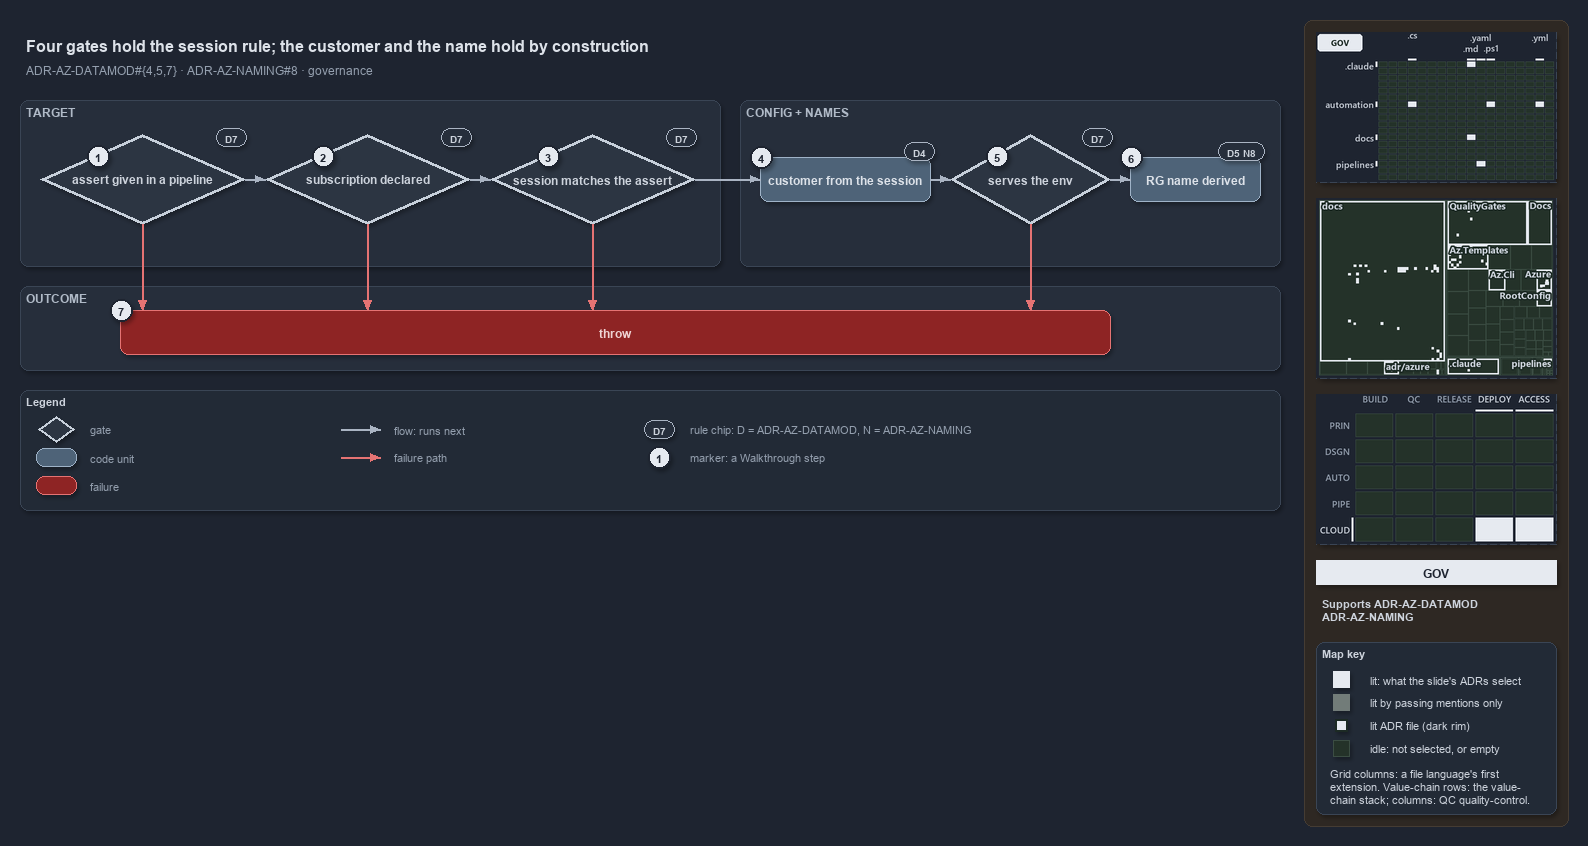

The diagram above was exported from draw.io. Its source (the exported page's mxGraphModel, read from the mxfile embedded in the PNG):
<mxGraphModel dx="1024" dy="768" grid="0" gridSize="10" guides="1" tooltips="1" connect="1" arrows="1" fold="1" page="1" pageScale="1" pageWidth="1572" pageHeight="640" background="#1E2430" math="0" shadow="1">
  <root>
    <mxCell id="0" />
    <mxCell id="1" parent="0" />
    <mxCell id="sidebar-bg" value="" style="rounded=1;arcSize=2;html=1;fillColor=#2E2823;strokeColor=#453C33;shadow=0;" vertex="1" parent="1">
      <mxGeometry x="1304" y="4" width="264" height="806" as="geometry" />
    </mxCell>
    <mxCell id="title" value="Four gates hold the session rule; the customer and the name hold by construction" style="text;html=1;align=left;verticalAlign=middle;fontSize=16;fontStyle=1;fontColor=#DDE2E9;" vertex="1" parent="1">
      <mxGeometry x="20" y="14" width="1260" height="30" as="geometry" />
    </mxCell>
    <mxCell id="subtitle" value="ADR-AZ-DATAMOD#{4,5,7} &amp;#183; ADR-AZ-NAMING#8 &amp;#183; governance" style="text;html=1;align=left;verticalAlign=middle;fontSize=12;fontColor=#949FAE;" vertex="1" parent="1">
      <mxGeometry x="20" y="44" width="1240" height="20" as="geometry" />
    </mxCell>
    <mxCell id="band-target" value="TARGET" style="rounded=1;html=1;arcSize=3;fillColor=#262E3B;strokeColor=#3A4555;verticalAlign=top;align=left;spacingLeft=8;fontStyle=1;fontSize=12;fontColor=#B0BAC7;" vertex="1" parent="1">
      <mxGeometry x="20" y="84" width="700" height="166" as="geometry" />
    </mxCell>
    <mxCell id="band-config" value="CONFIG + NAMES" style="rounded=1;html=1;arcSize=3;fillColor=#262E3B;strokeColor=#3A4555;verticalAlign=top;align=left;spacingLeft=8;fontStyle=1;fontSize=12;fontColor=#B0BAC7;" vertex="1" parent="1">
      <mxGeometry x="740" y="84" width="540" height="166" as="geometry" />
    </mxCell>
    <mxCell id="band-outcome" value="OUTCOME" style="rounded=1;html=1;arcSize=3;fillColor=#262E3B;strokeColor=#3A4555;verticalAlign=top;align=left;spacingLeft=8;fontStyle=1;fontSize=12;fontColor=#B0BAC7;" vertex="1" parent="1">
      <mxGeometry x="20" y="270" width="1260" height="84" as="geometry" />
    </mxCell>
    <mxCell id="g-assert-given" value="&lt;b&gt;assert given in a pipeline&lt;/b&gt;" style="rhombus;whiteSpace=wrap;html=1;fillColor=#2C3542;strokeColor=#C7D0DB;strokeWidth=3;fontColor=#CDD3DC;fontSize=12;" vertex="1" parent="1">
      <mxGeometry x="40" y="118" width="205" height="90" as="geometry" />
    </mxCell>
    <mxCell id="g-declared" value="&lt;b&gt;subscription declared&lt;/b&gt;" style="rhombus;whiteSpace=wrap;html=1;fillColor=#2C3542;strokeColor=#C7D0DB;strokeWidth=3;fontColor=#CDD3DC;fontSize=12;" vertex="1" parent="1">
      <mxGeometry x="265" y="118" width="205" height="90" as="geometry" />
    </mxCell>
    <mxCell id="g-matches" value="&lt;b&gt;session matches the assert&lt;/b&gt;" style="rhombus;whiteSpace=wrap;html=1;fillColor=#2C3542;strokeColor=#C7D0DB;strokeWidth=3;fontColor=#CDD3DC;fontSize=12;" vertex="1" parent="1">
      <mxGeometry x="490" y="118" width="205" height="90" as="geometry" />
    </mxCell>
    <mxCell id="g-customer" value="&lt;b&gt;customer from the session&lt;/b&gt;" style="rounded=1;whiteSpace=wrap;html=1;arcSize=20;fillColor=#4E6378;strokeColor=#9FB3C8;fontColor=#DDE2E9;fontSize=12;" vertex="1" parent="1">
      <mxGeometry x="760" y="141" width="170" height="44" as="geometry" />
    </mxCell>
    <mxCell id="g-serves" value="&lt;b&gt;serves the env&lt;/b&gt;" style="rhombus;whiteSpace=wrap;html=1;fillColor=#2C3542;strokeColor=#C7D0DB;strokeWidth=3;fontColor=#CDD3DC;fontSize=12;" vertex="1" parent="1">
      <mxGeometry x="950" y="118" width="160" height="90" as="geometry" />
    </mxCell>
    <mxCell id="g-rg" value="&lt;b&gt;RG name derived&lt;/b&gt;" style="rounded=1;whiteSpace=wrap;html=1;arcSize=20;fillColor=#4E6378;strokeColor=#9FB3C8;fontColor=#DDE2E9;fontSize=12;" vertex="1" parent="1">
      <mxGeometry x="1130" y="141" width="130" height="44" as="geometry" />
    </mxCell>
    <mxCell id="g-throw" value="&lt;b&gt;throw&lt;/b&gt;" style="rounded=1;whiteSpace=wrap;html=1;arcSize=20;fillColor=#8E2424;strokeColor=#E57373;fontColor=#EFD4D4;fontSize=12;" vertex="1" parent="1">
      <mxGeometry x="120" y="294" width="990" height="44" as="geometry" />
    </mxCell>
    <mxCell id="port-throw-1" value="" style="text;html=1;strokeColor=none;fillColor=none;" vertex="1" parent="1">
      <mxGeometry x="142" y="294" width="1" height="1" as="geometry" />
    </mxCell>
    <mxCell id="port-throw-2" value="" style="text;html=1;strokeColor=none;fillColor=none;" vertex="1" parent="1">
      <mxGeometry x="367" y="294" width="1" height="1" as="geometry" />
    </mxCell>
    <mxCell id="port-throw-3" value="" style="text;html=1;strokeColor=none;fillColor=none;" vertex="1" parent="1">
      <mxGeometry x="592" y="294" width="1" height="1" as="geometry" />
    </mxCell>
    <mxCell id="port-throw-4" value="" style="text;html=1;strokeColor=none;fillColor=none;" vertex="1" parent="1">
      <mxGeometry x="1030" y="294" width="1" height="1" as="geometry" />
    </mxCell>
    <mxCell id="e-given-declared" value="" style="edgeStyle=orthogonalEdgeStyle;rounded=1;html=1;fontSize=10;fontColor=#CDD3DC;endArrow=block;strokeColor=#AAB4C3;shadow=0;" edge="1" parent="1" source="g-assert-given" target="g-declared">
      <mxGeometry relative="1" as="geometry" />
    </mxCell>
    <mxCell id="e-declared-matches" value="" style="edgeStyle=orthogonalEdgeStyle;rounded=1;html=1;fontSize=10;fontColor=#CDD3DC;endArrow=block;strokeColor=#AAB4C3;shadow=0;" edge="1" parent="1" source="g-declared" target="g-matches">
      <mxGeometry relative="1" as="geometry" />
    </mxCell>
    <mxCell id="e-matches-customer" value="" style="edgeStyle=orthogonalEdgeStyle;rounded=1;html=1;fontSize=10;fontColor=#CDD3DC;endArrow=block;strokeColor=#AAB4C3;shadow=0;" edge="1" parent="1" source="g-matches" target="g-customer">
      <mxGeometry relative="1" as="geometry" />
    </mxCell>
    <mxCell id="e-customer-serves" value="" style="edgeStyle=orthogonalEdgeStyle;rounded=1;html=1;fontSize=10;fontColor=#CDD3DC;endArrow=block;strokeColor=#AAB4C3;shadow=0;" edge="1" parent="1" source="g-customer" target="g-serves">
      <mxGeometry relative="1" as="geometry" />
    </mxCell>
    <mxCell id="e-serves-rg" value="" style="edgeStyle=orthogonalEdgeStyle;rounded=1;html=1;fontSize=10;fontColor=#CDD3DC;endArrow=block;strokeColor=#AAB4C3;shadow=0;" edge="1" parent="1" source="g-serves" target="g-rg">
      <mxGeometry relative="1" as="geometry" />
    </mxCell>
    <mxCell id="e-given-throw" value="" style="edgeStyle=orthogonalEdgeStyle;rounded=1;html=1;fontSize=10;endArrow=block;strokeColor=#E57373;shadow=0;fontColor=#CDD3DC;" edge="1" parent="1" source="g-assert-given" target="port-throw-1">
      <mxGeometry relative="1" as="geometry" />
    </mxCell>
    <mxCell id="e-declared-throw" value="" style="edgeStyle=orthogonalEdgeStyle;rounded=1;html=1;fontSize=10;endArrow=block;strokeColor=#E57373;shadow=0;fontColor=#CDD3DC;" edge="1" parent="1" source="g-declared" target="port-throw-2">
      <mxGeometry relative="1" as="geometry" />
    </mxCell>
    <mxCell id="e-matches-throw" value="" style="edgeStyle=orthogonalEdgeStyle;rounded=1;html=1;fontSize=10;endArrow=block;strokeColor=#E57373;shadow=0;fontColor=#CDD3DC;" edge="1" parent="1" source="g-matches" target="port-throw-3">
      <mxGeometry relative="1" as="geometry" />
    </mxCell>
    <mxCell id="e-serves-throw" value="" style="edgeStyle=orthogonalEdgeStyle;rounded=1;html=1;fontSize=10;endArrow=block;strokeColor=#E57373;shadow=0;fontColor=#CDD3DC;" edge="1" parent="1" source="g-serves" target="port-throw-4">
      <mxGeometry relative="1" as="geometry" />
    </mxCell>
    <mxCell id="chip-given" value="D7" style="rounded=1;arcSize=50;whiteSpace=wrap;html=1;fillColor=#262E3B;strokeColor=#AAB4C3;fontColor=#CDD3DC;fontStyle=1;fontSize=10.5;" vertex="1" parent="1">
      <mxGeometry x="216" y="112" width="30" height="18" as="geometry" />
    </mxCell>
    <mxCell id="chip-declared" value="D7" style="rounded=1;arcSize=50;whiteSpace=wrap;html=1;fillColor=#262E3B;strokeColor=#AAB4C3;fontColor=#CDD3DC;fontStyle=1;fontSize=10.5;" vertex="1" parent="1">
      <mxGeometry x="441" y="112" width="30" height="18" as="geometry" />
    </mxCell>
    <mxCell id="chip-matches" value="D7" style="rounded=1;arcSize=50;whiteSpace=wrap;html=1;fillColor=#262E3B;strokeColor=#AAB4C3;fontColor=#CDD3DC;fontStyle=1;fontSize=10.5;" vertex="1" parent="1">
      <mxGeometry x="666" y="112" width="30" height="18" as="geometry" />
    </mxCell>
    <mxCell id="chip-customer" value="D4" style="rounded=1;arcSize=50;whiteSpace=wrap;html=1;fillColor=#262E3B;strokeColor=#AAB4C3;fontColor=#CDD3DC;fontStyle=1;fontSize=10.5;" vertex="1" parent="1">
      <mxGeometry x="904" y="126" width="30" height="18" as="geometry" />
    </mxCell>
    <mxCell id="chip-serves" value="D7" style="rounded=1;arcSize=50;whiteSpace=wrap;html=1;fillColor=#262E3B;strokeColor=#AAB4C3;fontColor=#CDD3DC;fontStyle=1;fontSize=10.5;" vertex="1" parent="1">
      <mxGeometry x="1082" y="112" width="30" height="18" as="geometry" />
    </mxCell>
    <mxCell id="chip-rg" value="D5 N8" style="rounded=1;arcSize=50;whiteSpace=wrap;html=1;fillColor=#262E3B;strokeColor=#AAB4C3;fontColor=#CDD3DC;fontStyle=1;fontSize=10.5;" vertex="1" parent="1">
      <mxGeometry x="1218" y="126" width="46" height="18" as="geometry" />
    </mxCell>
    <mxCell id="mark-1" value="1" style="ellipse;html=1;fillColor=#E6EAF0;strokeColor=#1E2430;strokeWidth=2;fontColor=#1E2430;fontStyle=1;fontSize=11;" vertex="1" parent="1">
      <mxGeometry x="87" y="129" width="22" height="22" as="geometry" />
    </mxCell>
    <mxCell id="mark-2" value="2" style="ellipse;html=1;fillColor=#E6EAF0;strokeColor=#1E2430;strokeWidth=2;fontColor=#1E2430;fontStyle=1;fontSize=11;" vertex="1" parent="1">
      <mxGeometry x="312" y="129" width="22" height="22" as="geometry" />
    </mxCell>
    <mxCell id="mark-3" value="3" style="ellipse;html=1;fillColor=#E6EAF0;strokeColor=#1E2430;strokeWidth=2;fontColor=#1E2430;fontStyle=1;fontSize=11;" vertex="1" parent="1">
      <mxGeometry x="537" y="129" width="22" height="22" as="geometry" />
    </mxCell>
    <mxCell id="mark-4" value="4" style="ellipse;html=1;fillColor=#E6EAF0;strokeColor=#1E2430;strokeWidth=2;fontColor=#1E2430;fontStyle=1;fontSize=11;" vertex="1" parent="1">
      <mxGeometry x="750" y="130" width="22" height="22" as="geometry" />
    </mxCell>
    <mxCell id="mark-5" value="5" style="ellipse;html=1;fillColor=#E6EAF0;strokeColor=#1E2430;strokeWidth=2;fontColor=#1E2430;fontStyle=1;fontSize=11;" vertex="1" parent="1">
      <mxGeometry x="986" y="129" width="22" height="22" as="geometry" />
    </mxCell>
    <mxCell id="mark-6" value="6" style="ellipse;html=1;fillColor=#E6EAF0;strokeColor=#1E2430;strokeWidth=2;fontColor=#1E2430;fontStyle=1;fontSize=11;" vertex="1" parent="1">
      <mxGeometry x="1120" y="130" width="22" height="22" as="geometry" />
    </mxCell>
    <mxCell id="mark-7" value="7" style="ellipse;html=1;fillColor=#E6EAF0;strokeColor=#1E2430;strokeWidth=2;fontColor=#1E2430;fontStyle=1;fontSize=11;" vertex="1" parent="1">
      <mxGeometry x="110" y="283" width="22" height="22" as="geometry" />
    </mxCell>
    <mxCell id="legend" value="&lt;b&gt;Legend&lt;/b&gt;" style="rounded=1;whiteSpace=wrap;html=1;arcSize=6;fillColor=#222A36;strokeColor=#3A4555;align=left;verticalAlign=top;spacing=8;fontSize=11;fontColor=#CDD3DC;" vertex="1" parent="1">
      <mxGeometry x="20" y="374" width="1260" height="120" as="geometry" />
    </mxCell>
    <mxCell id="lg-gate" value="" style="rhombus;html=1;fillColor=#2C3542;strokeColor=#C7D0DB;strokeWidth=2;fontColor=#CDD3DC;" vertex="1" parent="1">
      <mxGeometry x="38" y="400" width="36" height="26" as="geometry" />
    </mxCell>
    <mxCell id="lg-gate-t" value="gate" style="text;html=1;align=left;verticalAlign=middle;fontSize=11;fontColor=#949FAE;" vertex="1" parent="1">
      <mxGeometry x="84" y="403" width="200" height="20" as="geometry" />
    </mxCell>
    <mxCell id="lg-code" value="" style="rounded=1;html=1;arcSize=20;fillColor=#4E6378;strokeColor=#9FB3C8;" vertex="1" parent="1">
      <mxGeometry x="36" y="432" width="40" height="18" as="geometry" />
    </mxCell>
    <mxCell id="lg-code-t" value="code unit" style="text;html=1;align=left;verticalAlign=middle;fontSize=11;fontColor=#949FAE;" vertex="1" parent="1">
      <mxGeometry x="84" y="431" width="200" height="20" as="geometry" />
    </mxCell>
    <mxCell id="lg-failure" value="" style="rounded=1;html=1;arcSize=20;fillColor=#8E2424;strokeColor=#E57373;" vertex="1" parent="1">
      <mxGeometry x="36" y="460" width="40" height="18" as="geometry" />
    </mxCell>
    <mxCell id="lg-failure-t" value="failure" style="text;html=1;align=left;verticalAlign=middle;fontSize=11;fontColor=#949FAE;" vertex="1" parent="1">
      <mxGeometry x="84" y="459" width="200" height="20" as="geometry" />
    </mxCell>
    <mxCell id="lg-flow-a" value="" style="text;html=1;strokeColor=none;fillColor=none;" vertex="1" parent="1">
      <mxGeometry x="340" y="413" width="1" height="1" as="geometry" />
    </mxCell>
    <mxCell id="lg-flow-b" value="" style="text;html=1;strokeColor=none;fillColor=none;" vertex="1" parent="1">
      <mxGeometry x="380" y="413" width="1" height="1" as="geometry" />
    </mxCell>
    <mxCell id="lg-flow" value="" style="edgeStyle=orthogonalEdgeStyle;rounded=1;html=1;endArrow=block;strokeColor=#AAB4C3;shadow=0;fontColor=#CDD3DC;" edge="1" parent="1" source="lg-flow-a" target="lg-flow-b">
      <mxGeometry relative="1" as="geometry" />
    </mxCell>
    <mxCell id="lg-flow-t" value="flow: runs next" style="text;html=1;align=left;verticalAlign=middle;fontSize=11;fontColor=#949FAE;" vertex="1" parent="1">
      <mxGeometry x="388" y="403" width="220" height="20" as="geometry" />
    </mxCell>
    <mxCell id="lg-fail-a" value="" style="text;html=1;strokeColor=none;fillColor=none;" vertex="1" parent="1">
      <mxGeometry x="340" y="441" width="1" height="1" as="geometry" />
    </mxCell>
    <mxCell id="lg-fail-b" value="" style="text;html=1;strokeColor=none;fillColor=none;" vertex="1" parent="1">
      <mxGeometry x="380" y="441" width="1" height="1" as="geometry" />
    </mxCell>
    <mxCell id="lg-fail" value="" style="edgeStyle=orthogonalEdgeStyle;rounded=1;html=1;endArrow=block;strokeColor=#E57373;shadow=0;fontColor=#CDD3DC;" edge="1" parent="1" source="lg-fail-a" target="lg-fail-b">
      <mxGeometry relative="1" as="geometry" />
    </mxCell>
    <mxCell id="lg-fail-t" value="failure path" style="text;html=1;align=left;verticalAlign=middle;fontSize=11;fontColor=#949FAE;" vertex="1" parent="1">
      <mxGeometry x="388" y="431" width="200" height="20" as="geometry" />
    </mxCell>
    <mxCell id="lg-rule" value="D7" style="rounded=1;arcSize=50;whiteSpace=wrap;html=1;fillColor=#262E3B;strokeColor=#AAB4C3;fontColor=#CDD3DC;fontStyle=1;fontSize=10.5;" vertex="1" parent="1">
      <mxGeometry x="644" y="404" width="30" height="18" as="geometry" />
    </mxCell>
    <mxCell id="lg-rule-t" value="rule chip: D = ADR-AZ-DATAMOD, N = ADR-AZ-NAMING" style="text;html=1;align=left;verticalAlign=middle;fontSize=11;fontColor=#949FAE;" vertex="1" parent="1">
      <mxGeometry x="684" y="403" width="340" height="20" as="geometry" />
    </mxCell>
    <mxCell id="lg-mark" value="1" style="ellipse;html=1;fillColor=#E6EAF0;strokeColor=#1E2430;strokeWidth=2;fontColor=#1E2430;fontStyle=1;fontSize=11;" vertex="1" parent="1">
      <mxGeometry x="648" y="430" width="22" height="22" as="geometry" />
    </mxCell>
    <mxCell id="lg-mark-t" value="marker: a Walkthrough step" style="text;html=1;align=left;verticalAlign=middle;fontSize=11;fontColor=#949FAE;" vertex="1" parent="1">
      <mxGeometry x="684" y="431" width="220" height="20" as="geometry" />
    </mxCell>
    <mxCell id="minimap-grid" value="" style="shape=image;imageAspect=0;rounded=1;arcSize=4;whiteSpace=wrap;html=1;fillColor=#262E3B;strokeColor=#3A4555;dashed=1;fontColor=#949FAE;fontSize=11;image=data:image/png,(base64 omitted: 12364 chars);" vertex="1" parent="1">
      <mxGeometry x="1316" y="16" width="240" height="150" as="geometry" />
    </mxCell>
    <mxCell id="minimap-tree" value="" style="shape=image;imageAspect=0;rounded=1;arcSize=4;whiteSpace=wrap;html=1;fillColor=#262E3B;strokeColor=#3A4555;dashed=1;fontColor=#949FAE;fontSize=11;image=data:image/png,(base64 omitted: 25980 chars);" vertex="1" parent="1">
      <mxGeometry x="1316" y="182" width="240" height="180" as="geometry" />
    </mxCell>
    <mxCell id="minimap-chain" value="" style="shape=image;imageAspect=0;rounded=1;arcSize=4;whiteSpace=wrap;html=1;fillColor=#262E3B;strokeColor=#3A4555;dashed=1;fontColor=#949FAE;fontSize=11;image=data:image/png,(base64 omitted: 13548 chars);" vertex="1" parent="1">
      <mxGeometry x="1316" y="378" width="240" height="150" as="geometry" />
    </mxCell>
    <mxCell id="lens-badge" value="GOV" style="rounded=0;whiteSpace=wrap;html=1;align=center;verticalAlign=middle;fontSize=12;fontStyle=1;fontColor=#1E2430;fillColor=#E6EAF0;strokeColor=none;" vertex="1" parent="1">
      <mxGeometry x="1316" y="544" width="240" height="24" as="geometry" />
    </mxCell>
    <mxCell id="supports" value="&lt;b&gt;Supports&lt;/b&gt; ADR-AZ-DATAMOD&lt;br&gt;ADR-AZ-NAMING" style="text;html=1;whiteSpace=wrap;align=left;verticalAlign=top;fontSize=11;fontColor=#CDD3DC;" vertex="1" parent="1">
      <mxGeometry x="1316" y="576" width="240" height="38" as="geometry" />
    </mxCell>
    <mxCell id="mapkey" value="&lt;b&gt;Map key&lt;/b&gt;" style="rounded=1;arcSize=6;whiteSpace=wrap;html=1;align=left;verticalAlign=top;fontSize=11;fontColor=#CDD3DC;fillColor=#222A36;strokeColor=#3A4555;spacingLeft=8;spacingTop=2;" vertex="1" parent="1">
      <mxGeometry x="1316" y="626" width="240" height="172" as="geometry" />
    </mxCell>
    <mxCell id="mapkey-lit" value="" style="rounded=0;html=1;fillColor=#E6EAF0;strokeColor=#E6EAF0;" vertex="1" parent="1">
      <mxGeometry x="1333.0" y="655.0" width="16" height="16" as="geometry" />
    </mxCell>
    <mxCell id="mapkey-lit-text" value="lit: what the slide's ADRs select" style="text;html=1;align=left;verticalAlign=middle;fontSize=11;fontColor=#CDD3DC;" vertex="1" parent="1">
      <mxGeometry x="1364" y="653" width="184" height="20" as="geometry" />
    </mxCell>
    <mxCell id="mapkey-touched" value="" style="rounded=0;html=1;fillColor=#727C79;strokeColor=#727C79;" vertex="1" parent="1">
      <mxGeometry x="1333.0" y="678.0" width="16" height="16" as="geometry" />
    </mxCell>
    <mxCell id="mapkey-touched-text" value="lit by passing mentions only" style="text;html=1;align=left;verticalAlign=middle;fontSize=11;fontColor=#CDD3DC;" vertex="1" parent="1">
      <mxGeometry x="1364" y="676" width="184" height="20" as="geometry" />
    </mxCell>
    <mxCell id="mapkey-adr" value="" style="rounded=0;html=1;fillColor=#E6EAF0;strokeColor=#1C2A24;strokeWidth=2;" vertex="1" parent="1">
      <mxGeometry x="1335.0" y="703.0" width="12" height="12" as="geometry" />
    </mxCell>
    <mxCell id="mapkey-adr-text" value="lit ADR file (dark rim)" style="text;html=1;align=left;verticalAlign=middle;fontSize=11;fontColor=#CDD3DC;" vertex="1" parent="1">
      <mxGeometry x="1364" y="699" width="184" height="20" as="geometry" />
    </mxCell>
    <mxCell id="mapkey-idle" value="" style="rounded=0;html=1;fillColor=#243229;strokeColor=#3B4D43;" vertex="1" parent="1">
      <mxGeometry x="1333.0" y="724.0" width="16" height="16" as="geometry" />
    </mxCell>
    <mxCell id="mapkey-idle-text" value="idle: not selected, or empty" style="text;html=1;align=left;verticalAlign=middle;fontSize=11;fontColor=#CDD3DC;" vertex="1" parent="1">
      <mxGeometry x="1364" y="722" width="184" height="20" as="geometry" />
    </mxCell>
    <mxCell id="mapkey-codes" value="Grid columns: a file language's first&lt;br&gt;extension. Value-chain rows: the value-&lt;br&gt;chain stack; columns: QC quality-control." style="text;html=1;align=left;verticalAlign=top;whiteSpace=wrap;fontSize=11;fontColor=#CDD3DC;" vertex="1" parent="1">
      <mxGeometry x="1324" y="746" width="224" height="46" as="geometry" />
    </mxCell>
  </root>
</mxGraphModel>